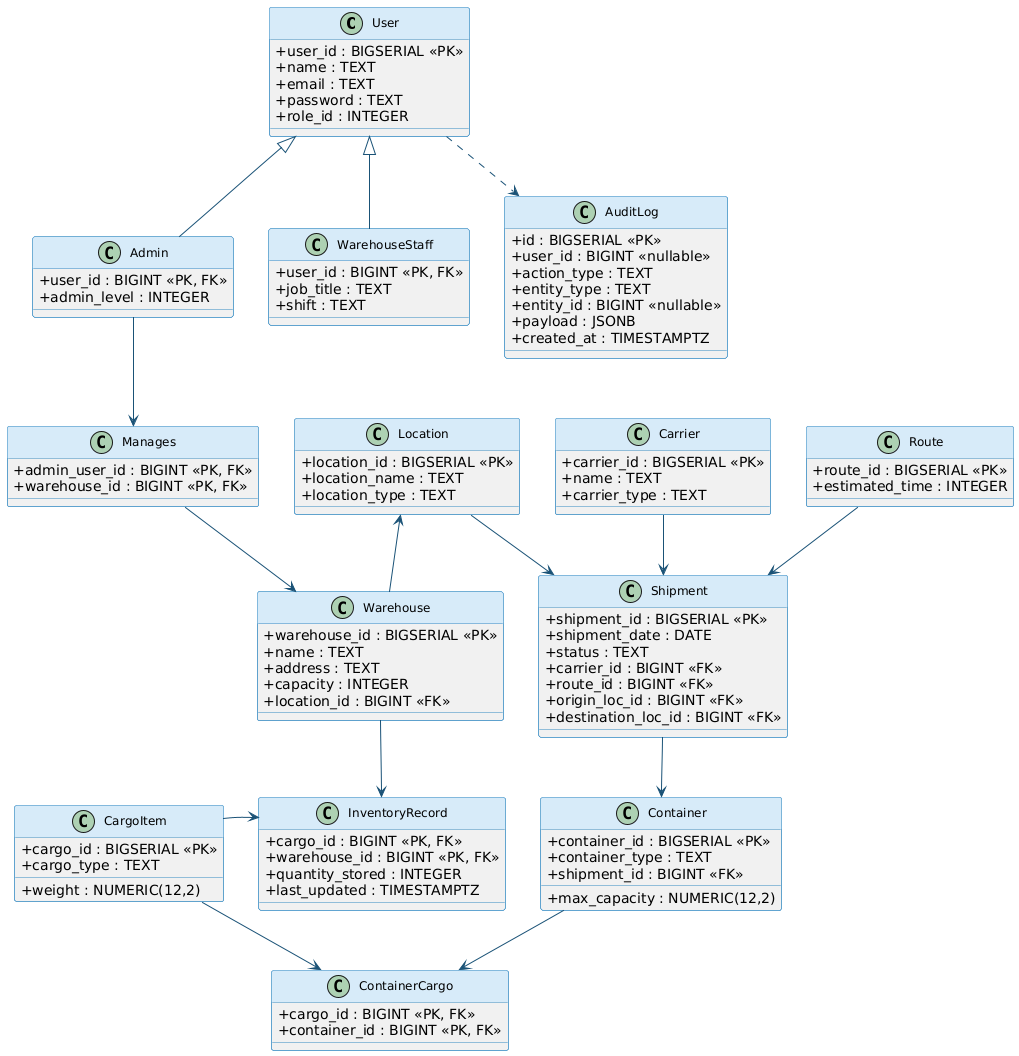

The diagram above was rendered by PlantUML. Its source (embedded in the PNG):
@startuml
skinparam classAttributeIconSize 0
skinparam classFontSize 12
skinparam classHeaderBackgroundColor #D6EAF8
skinparam classBorderColor #2E86C1
skinparam ArrowColor #1A5276
skinparam Shadowing false

top to bottom direction

' ── Row 1: Users ──
together {
  class User {
    + user_id : BIGSERIAL <<PK>>
    + name : TEXT
    + email : TEXT
    + password : TEXT
    + role_id : INTEGER
  }
  class Admin {
    + user_id : BIGINT <<PK, FK>>
    + admin_level : INTEGER
  }
  class WarehouseStaff {
    + user_id : BIGINT <<PK, FK>>
    + job_title : TEXT
    + shift : TEXT
  }
  class AuditLog {
    + id : BIGSERIAL <<PK>>
    + user_id : BIGINT <<nullable>>
    + action_type : TEXT
    + entity_type : TEXT
    + entity_id : BIGINT <<nullable>>
    + payload : JSONB
    + created_at : TIMESTAMPTZ
  }
}

User <|-- Admin
User <|-- WarehouseStaff
Admin -[hidden]right- WarehouseStaff
WarehouseStaff -[hidden]right- AuditLog
User ..> AuditLog

' ── Row 2: Manages, Location, Carrier, Route ──
together {
  class Manages {
    + admin_user_id : BIGINT <<PK, FK>>
    + warehouse_id : BIGINT <<PK, FK>>
  }
  class Location {
    + location_id : BIGSERIAL <<PK>>
    + location_name : TEXT
    + location_type : TEXT
  }
  class Carrier {
    + carrier_id : BIGSERIAL <<PK>>
    + name : TEXT
    + carrier_type : TEXT
  }
  class Route {
    + route_id : BIGSERIAL <<PK>>
    + estimated_time : INTEGER
  }
}

Manages -[hidden]right- Location
Location -[hidden]right- Carrier
Carrier -[hidden]right- Route

Admin -down-> Manages

' ── Row 3: Warehouse, Shipment ──
together {
  class Warehouse {
    + warehouse_id : BIGSERIAL <<PK>>
    + name : TEXT
    + address : TEXT
    + capacity : INTEGER
    + location_id : BIGINT <<FK>>
  }
  class Shipment {
    + shipment_id : BIGSERIAL <<PK>>
    + shipment_date : DATE
    + status : TEXT
    + carrier_id : BIGINT <<FK>>
    + route_id : BIGINT <<FK>>
    + origin_loc_id : BIGINT <<FK>>
    + destination_loc_id : BIGINT <<FK>>
  }
}

Warehouse -[hidden]right- Shipment

Manages  -down-> Warehouse
Warehouse -down-> Location
Carrier  -down-> Shipment
Route    -down-> Shipment
Location -down-> Shipment

' ── Row 4: InventoryRecord, CargoItem, Container ──
together {
  class InventoryRecord {
    + cargo_id : BIGINT <<PK, FK>>
    + warehouse_id : BIGINT <<PK, FK>>
    + quantity_stored : INTEGER
    + last_updated : TIMESTAMPTZ
  }
  class CargoItem {
    + cargo_id : BIGSERIAL <<PK>>
    + cargo_type : TEXT
    + weight : NUMERIC(12,2)
  }
  class Container {
    + container_id : BIGSERIAL <<PK>>
    + container_type : TEXT
    + max_capacity : NUMERIC(12,2)
    + shipment_id : BIGINT <<FK>>
  }
}

InventoryRecord -[hidden]right- CargoItem
CargoItem -[hidden]right- Container

Warehouse -down-> InventoryRecord
CargoItem -down-> InventoryRecord
Shipment  -down-> Container

' ── Row 5: ContainerCargo ──
class ContainerCargo {
  + cargo_id : BIGINT <<PK, FK>>
  + container_id : BIGINT <<PK, FK>>
}

CargoItem  -down-> ContainerCargo
Container  -down-> ContainerCargo
@enduml